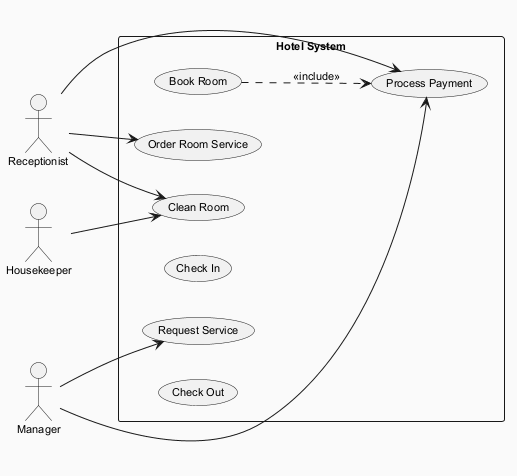

The diagram above was rendered by PlantUML. Its source (embedded in the PNG):
@startuml
skinparam backgroundColor #FAFAFA
skinparam classBackgroundColor #FFF3E0
skinparam classBorderColor #E65100
skinparam defaultFontSize 11
left to right direction
actor "Receptionist" as Receptionist
actor "Manager" as Manager
actor "Housekeeper" as Housekeeper
rectangle "Hotel System" {
  usecase "Book Room" as UC_BookRoom
  usecase "Process Payment" as UC_ProcessPayment
  usecase "Order Room Service" as UC_OrderRoomService
  usecase "Clean Room" as UC_CleanRoom
  usecase "Check In" as UC_CheckIn
  usecase "Request Service" as UC_RequestService
  usecase "Check Out" as UC_CheckOut
}
Receptionist --> UC_OrderRoomService
Receptionist --> UC_ProcessPayment
Receptionist --> UC_CleanRoom
Manager --> UC_ProcessPayment
Manager --> UC_RequestService
Housekeeper --> UC_CleanRoom
UC_BookRoom ..> UC_ProcessPayment : <<include>>
@enduml